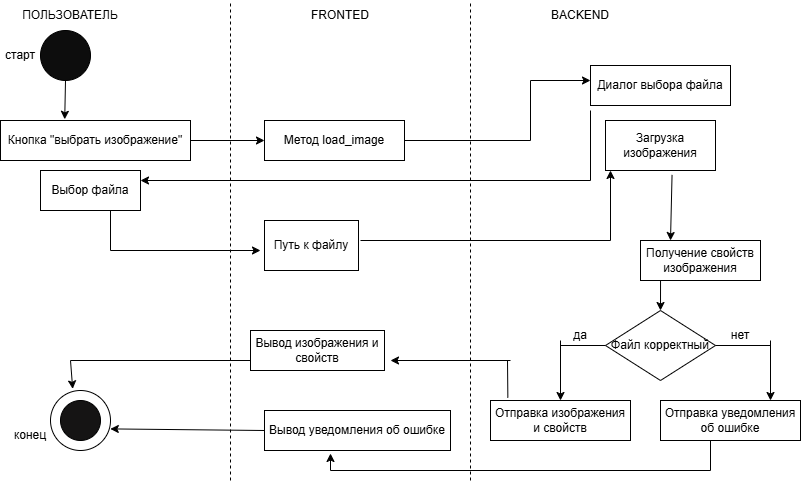

The diagram above was exported from draw.io. Its source (the exported page's mxGraphModel, read from the mxfile embedded in the PNG):
<mxGraphModel dx="1041" dy="575" grid="1" gridSize="10" guides="1" tooltips="1" connect="1" arrows="1" fold="1" page="1" pageScale="1" pageWidth="827" pageHeight="1169" math="0" shadow="0">
  <root>
    <mxCell id="0" />
    <mxCell id="1" parent="0" />
    <mxCell id="bSPdEMpyUEyWGIlEGx6H-1" value="" style="ellipse;whiteSpace=wrap;html=1;aspect=fixed;fillColor=#0d0d0d;" vertex="1" parent="1">
      <mxGeometry x="50" y="70" width="50" height="50" as="geometry" />
    </mxCell>
    <mxCell id="bSPdEMpyUEyWGIlEGx6H-2" value="ПОЛЬЗОВАТЕЛЬ" style="text;strokeColor=none;align=center;fillColor=none;html=1;verticalAlign=middle;whiteSpace=wrap;rounded=0;" vertex="1" parent="1">
      <mxGeometry x="50" y="40" width="60" height="30" as="geometry" />
    </mxCell>
    <mxCell id="bSPdEMpyUEyWGIlEGx6H-4" value="FRONTED" style="text;strokeColor=none;align=center;fillColor=none;html=1;verticalAlign=middle;whiteSpace=wrap;rounded=0;" vertex="1" parent="1">
      <mxGeometry x="320" y="40" width="60" height="30" as="geometry" />
    </mxCell>
    <mxCell id="bSPdEMpyUEyWGIlEGx6H-5" value="BACKEND" style="text;strokeColor=none;align=center;fillColor=none;html=1;verticalAlign=middle;whiteSpace=wrap;rounded=0;" vertex="1" parent="1">
      <mxGeometry x="560" y="40" width="60" height="30" as="geometry" />
    </mxCell>
    <mxCell id="bSPdEMpyUEyWGIlEGx6H-6" value="" style="endArrow=none;dashed=1;html=1;rounded=0;" edge="1" parent="1">
      <mxGeometry width="50" height="50" relative="1" as="geometry">
        <mxPoint x="240" y="520" as="sourcePoint" />
        <mxPoint x="240" y="40" as="targetPoint" />
      </mxGeometry>
    </mxCell>
    <mxCell id="bSPdEMpyUEyWGIlEGx6H-7" value="" style="endArrow=none;dashed=1;html=1;rounded=0;" edge="1" parent="1">
      <mxGeometry width="50" height="50" relative="1" as="geometry">
        <mxPoint x="480" y="520" as="sourcePoint" />
        <mxPoint x="480" y="40" as="targetPoint" />
      </mxGeometry>
    </mxCell>
    <mxCell id="bSPdEMpyUEyWGIlEGx6H-8" value="старт" style="text;strokeColor=none;align=center;fillColor=none;html=1;verticalAlign=middle;whiteSpace=wrap;rounded=0;" vertex="1" parent="1">
      <mxGeometry x="10" y="85" width="40" height="20" as="geometry" />
    </mxCell>
    <mxCell id="bSPdEMpyUEyWGIlEGx6H-9" value="Кнопка &quot;выбрать изображение&quot;" style="rounded=0;whiteSpace=wrap;html=1;" vertex="1" parent="1">
      <mxGeometry x="10" y="160" width="190" height="40" as="geometry" />
    </mxCell>
    <mxCell id="bSPdEMpyUEyWGIlEGx6H-10" value="" style="endArrow=classic;html=1;rounded=0;entryX=0.338;entryY=-0.03;entryDx=0;entryDy=0;entryPerimeter=0;exitX=0.5;exitY=1;exitDx=0;exitDy=0;" edge="1" parent="1" source="bSPdEMpyUEyWGIlEGx6H-1" target="bSPdEMpyUEyWGIlEGx6H-9">
      <mxGeometry width="50" height="50" relative="1" as="geometry">
        <mxPoint x="130" y="135" as="sourcePoint" />
        <mxPoint x="180" y="85" as="targetPoint" />
      </mxGeometry>
    </mxCell>
    <mxCell id="bSPdEMpyUEyWGIlEGx6H-11" value="Метод load_image" style="rounded=0;whiteSpace=wrap;html=1;" vertex="1" parent="1">
      <mxGeometry x="274" y="160" width="140" height="40" as="geometry" />
    </mxCell>
    <mxCell id="bSPdEMpyUEyWGIlEGx6H-12" value="" style="endArrow=classic;html=1;rounded=0;exitX=1;exitY=0.5;exitDx=0;exitDy=0;entryX=0;entryY=0.5;entryDx=0;entryDy=0;" edge="1" parent="1" source="bSPdEMpyUEyWGIlEGx6H-9" target="bSPdEMpyUEyWGIlEGx6H-11">
      <mxGeometry width="50" height="50" relative="1" as="geometry">
        <mxPoint x="390" y="320" as="sourcePoint" />
        <mxPoint x="440" y="270" as="targetPoint" />
      </mxGeometry>
    </mxCell>
    <mxCell id="bSPdEMpyUEyWGIlEGx6H-13" value="Диалог выбора файла" style="rounded=0;whiteSpace=wrap;html=1;" vertex="1" parent="1">
      <mxGeometry x="600" y="105" width="140" height="40" as="geometry" />
    </mxCell>
    <mxCell id="bSPdEMpyUEyWGIlEGx6H-14" value="" style="endArrow=none;html=1;rounded=0;" edge="1" parent="1">
      <mxGeometry width="50" height="50" relative="1" as="geometry">
        <mxPoint x="414" y="180" as="sourcePoint" />
        <mxPoint x="540" y="180" as="targetPoint" />
      </mxGeometry>
    </mxCell>
    <mxCell id="bSPdEMpyUEyWGIlEGx6H-15" value="" style="endArrow=none;html=1;rounded=0;" edge="1" parent="1">
      <mxGeometry width="50" height="50" relative="1" as="geometry">
        <mxPoint x="540" y="180" as="sourcePoint" />
        <mxPoint x="540" y="120" as="targetPoint" />
      </mxGeometry>
    </mxCell>
    <mxCell id="bSPdEMpyUEyWGIlEGx6H-16" value="" style="endArrow=classic;html=1;rounded=0;" edge="1" parent="1">
      <mxGeometry width="50" height="50" relative="1" as="geometry">
        <mxPoint x="540" y="120" as="sourcePoint" />
        <mxPoint x="600" y="120" as="targetPoint" />
      </mxGeometry>
    </mxCell>
    <mxCell id="bSPdEMpyUEyWGIlEGx6H-18" value="" style="endArrow=none;html=1;rounded=0;" edge="1" parent="1">
      <mxGeometry width="50" height="50" relative="1" as="geometry">
        <mxPoint x="600" y="220" as="sourcePoint" />
        <mxPoint x="600" y="150" as="targetPoint" />
      </mxGeometry>
    </mxCell>
    <mxCell id="bSPdEMpyUEyWGIlEGx6H-20" value="" style="endArrow=classic;html=1;rounded=0;" edge="1" parent="1">
      <mxGeometry width="50" height="50" relative="1" as="geometry">
        <mxPoint x="600" y="220" as="sourcePoint" />
        <mxPoint x="150" y="220" as="targetPoint" />
      </mxGeometry>
    </mxCell>
    <mxCell id="bSPdEMpyUEyWGIlEGx6H-21" value="Выбор файла" style="rounded=0;whiteSpace=wrap;html=1;" vertex="1" parent="1">
      <mxGeometry x="50" y="210" width="100" height="40" as="geometry" />
    </mxCell>
    <mxCell id="bSPdEMpyUEyWGIlEGx6H-22" value="" style="endArrow=none;html=1;rounded=0;" edge="1" parent="1">
      <mxGeometry width="50" height="50" relative="1" as="geometry">
        <mxPoint x="120" y="290" as="sourcePoint" />
        <mxPoint x="120" y="250" as="targetPoint" />
      </mxGeometry>
    </mxCell>
    <mxCell id="bSPdEMpyUEyWGIlEGx6H-23" value="" style="endArrow=classic;html=1;rounded=0;" edge="1" parent="1">
      <mxGeometry width="50" height="50" relative="1" as="geometry">
        <mxPoint x="120" y="290" as="sourcePoint" />
        <mxPoint x="270" y="290" as="targetPoint" />
      </mxGeometry>
    </mxCell>
    <mxCell id="bSPdEMpyUEyWGIlEGx6H-24" value="Путь к файлу" style="rounded=0;whiteSpace=wrap;html=1;" vertex="1" parent="1">
      <mxGeometry x="274" y="260" width="94" height="50" as="geometry" />
    </mxCell>
    <mxCell id="bSPdEMpyUEyWGIlEGx6H-25" value="" style="endArrow=classic;html=1;rounded=0;" edge="1" parent="1">
      <mxGeometry width="50" height="50" relative="1" as="geometry">
        <mxPoint x="620" y="280" as="sourcePoint" />
        <mxPoint x="620" y="210" as="targetPoint" />
      </mxGeometry>
    </mxCell>
    <mxCell id="bSPdEMpyUEyWGIlEGx6H-26" value="Загрузка изображения" style="rounded=0;whiteSpace=wrap;html=1;" vertex="1" parent="1">
      <mxGeometry x="615" y="160" width="110" height="50" as="geometry" />
    </mxCell>
    <mxCell id="bSPdEMpyUEyWGIlEGx6H-27" value="" style="endArrow=classic;html=1;rounded=0;exitX=0.605;exitY=1.088;exitDx=0;exitDy=0;exitPerimeter=0;" edge="1" parent="1" source="bSPdEMpyUEyWGIlEGx6H-26">
      <mxGeometry width="50" height="50" relative="1" as="geometry">
        <mxPoint x="660" y="380" as="sourcePoint" />
        <mxPoint x="680" y="280" as="targetPoint" />
      </mxGeometry>
    </mxCell>
    <mxCell id="bSPdEMpyUEyWGIlEGx6H-28" value="Получение свойств изображения" style="rounded=0;whiteSpace=wrap;html=1;" vertex="1" parent="1">
      <mxGeometry x="650" y="280" width="120" height="40" as="geometry" />
    </mxCell>
    <mxCell id="bSPdEMpyUEyWGIlEGx6H-29" value="Файл корректный" style="rhombus;whiteSpace=wrap;html=1;" vertex="1" parent="1">
      <mxGeometry x="615" y="350" width="110" height="70" as="geometry" />
    </mxCell>
    <mxCell id="bSPdEMpyUEyWGIlEGx6H-30" value="" style="endArrow=none;html=1;rounded=0;" edge="1" parent="1">
      <mxGeometry width="50" height="50" relative="1" as="geometry">
        <mxPoint x="370" y="280" as="sourcePoint" />
        <mxPoint x="620" y="280" as="targetPoint" />
      </mxGeometry>
    </mxCell>
    <mxCell id="bSPdEMpyUEyWGIlEGx6H-31" value="" style="endArrow=classic;html=1;rounded=0;entryX=0.5;entryY=0;entryDx=0;entryDy=0;exitX=0.167;exitY=1;exitDx=0;exitDy=0;exitPerimeter=0;" edge="1" parent="1" source="bSPdEMpyUEyWGIlEGx6H-28" target="bSPdEMpyUEyWGIlEGx6H-29">
      <mxGeometry width="50" height="50" relative="1" as="geometry">
        <mxPoint x="615" y="350" as="sourcePoint" />
        <mxPoint x="665" y="300" as="targetPoint" />
      </mxGeometry>
    </mxCell>
    <mxCell id="bSPdEMpyUEyWGIlEGx6H-32" value="" style="endArrow=none;html=1;rounded=0;entryX=1;entryY=0.5;entryDx=0;entryDy=0;" edge="1" parent="1" target="bSPdEMpyUEyWGIlEGx6H-29">
      <mxGeometry width="50" height="50" relative="1" as="geometry">
        <mxPoint x="780" y="385" as="sourcePoint" />
        <mxPoint x="730" y="400" as="targetPoint" />
      </mxGeometry>
    </mxCell>
    <mxCell id="bSPdEMpyUEyWGIlEGx6H-33" value="нет" style="text;strokeColor=none;align=center;fillColor=none;html=1;verticalAlign=middle;whiteSpace=wrap;rounded=0;" vertex="1" parent="1">
      <mxGeometry x="720" y="360" width="60" height="30" as="geometry" />
    </mxCell>
    <mxCell id="bSPdEMpyUEyWGIlEGx6H-35" value="" style="endArrow=none;html=1;rounded=0;entryX=0;entryY=0.5;entryDx=0;entryDy=0;" edge="1" parent="1" target="bSPdEMpyUEyWGIlEGx6H-29">
      <mxGeometry width="50" height="50" relative="1" as="geometry">
        <mxPoint x="570" y="385" as="sourcePoint" />
        <mxPoint x="600" y="384.5" as="targetPoint" />
      </mxGeometry>
    </mxCell>
    <mxCell id="bSPdEMpyUEyWGIlEGx6H-36" value="да" style="text;strokeColor=none;align=center;fillColor=none;html=1;verticalAlign=middle;whiteSpace=wrap;rounded=0;" vertex="1" parent="1">
      <mxGeometry x="560" y="360" width="60" height="30" as="geometry" />
    </mxCell>
    <mxCell id="bSPdEMpyUEyWGIlEGx6H-37" value="" style="endArrow=classic;html=1;rounded=0;" edge="1" parent="1">
      <mxGeometry width="50" height="50" relative="1" as="geometry">
        <mxPoint x="780" y="380" as="sourcePoint" />
        <mxPoint x="780" y="440" as="targetPoint" />
      </mxGeometry>
    </mxCell>
    <mxCell id="bSPdEMpyUEyWGIlEGx6H-38" value="" style="endArrow=classic;html=1;rounded=0;" edge="1" parent="1">
      <mxGeometry width="50" height="50" relative="1" as="geometry">
        <mxPoint x="570" y="380" as="sourcePoint" />
        <mxPoint x="570" y="440" as="targetPoint" />
      </mxGeometry>
    </mxCell>
    <mxCell id="bSPdEMpyUEyWGIlEGx6H-40" value="Отправка уведомления об ошибке" style="rounded=0;whiteSpace=wrap;html=1;" vertex="1" parent="1">
      <mxGeometry x="670" y="440" width="140" height="40" as="geometry" />
    </mxCell>
    <mxCell id="bSPdEMpyUEyWGIlEGx6H-41" value="Отправка изображения и свойств" style="rounded=0;whiteSpace=wrap;html=1;" vertex="1" parent="1">
      <mxGeometry x="500" y="440" width="140" height="40" as="geometry" />
    </mxCell>
    <mxCell id="bSPdEMpyUEyWGIlEGx6H-42" value="" style="endArrow=none;html=1;rounded=0;" edge="1" parent="1">
      <mxGeometry width="50" height="50" relative="1" as="geometry">
        <mxPoint x="720" y="510" as="sourcePoint" />
        <mxPoint x="720" y="480" as="targetPoint" />
      </mxGeometry>
    </mxCell>
    <mxCell id="bSPdEMpyUEyWGIlEGx6H-44" value="" style="ellipse;whiteSpace=wrap;html=1;aspect=fixed;" vertex="1" parent="1">
      <mxGeometry x="60" y="430" width="60" height="60" as="geometry" />
    </mxCell>
    <mxCell id="bSPdEMpyUEyWGIlEGx6H-45" value="" style="endArrow=none;html=1;rounded=0;" edge="1" parent="1">
      <mxGeometry width="50" height="50" relative="1" as="geometry">
        <mxPoint x="340" y="510" as="sourcePoint" />
        <mxPoint x="720" y="510" as="targetPoint" />
      </mxGeometry>
    </mxCell>
    <mxCell id="bSPdEMpyUEyWGIlEGx6H-46" value="Вывод уведомления об ошибке" style="rounded=0;whiteSpace=wrap;html=1;" vertex="1" parent="1">
      <mxGeometry x="274" y="450" width="186" height="40" as="geometry" />
    </mxCell>
    <mxCell id="bSPdEMpyUEyWGIlEGx6H-47" value="" style="endArrow=classic;html=1;rounded=0;" edge="1" parent="1">
      <mxGeometry width="50" height="50" relative="1" as="geometry">
        <mxPoint x="340" y="510" as="sourcePoint" />
        <mxPoint x="340" y="493" as="targetPoint" />
      </mxGeometry>
    </mxCell>
    <mxCell id="bSPdEMpyUEyWGIlEGx6H-48" value="" style="endArrow=classic;html=1;rounded=0;exitX=0;exitY=0.5;exitDx=0;exitDy=0;entryX=0.997;entryY=0.64;entryDx=0;entryDy=0;entryPerimeter=0;" edge="1" parent="1" source="bSPdEMpyUEyWGIlEGx6H-46" target="bSPdEMpyUEyWGIlEGx6H-44">
      <mxGeometry width="50" height="50" relative="1" as="geometry">
        <mxPoint x="390" y="320" as="sourcePoint" />
        <mxPoint x="170" y="440" as="targetPoint" />
      </mxGeometry>
    </mxCell>
    <mxCell id="bSPdEMpyUEyWGIlEGx6H-49" value="" style="endArrow=none;html=1;rounded=0;exitX=0.124;exitY=-0.07;exitDx=0;exitDy=0;exitPerimeter=0;" edge="1" parent="1" source="bSPdEMpyUEyWGIlEGx6H-41">
      <mxGeometry width="50" height="50" relative="1" as="geometry">
        <mxPoint x="390" y="320" as="sourcePoint" />
        <mxPoint x="517" y="400" as="targetPoint" />
      </mxGeometry>
    </mxCell>
    <mxCell id="bSPdEMpyUEyWGIlEGx6H-50" value="" style="endArrow=classic;html=1;rounded=0;" edge="1" parent="1">
      <mxGeometry width="50" height="50" relative="1" as="geometry">
        <mxPoint x="520" y="400" as="sourcePoint" />
        <mxPoint x="400" y="400" as="targetPoint" />
      </mxGeometry>
    </mxCell>
    <mxCell id="bSPdEMpyUEyWGIlEGx6H-51" value="Вывод изображения и свойств" style="rounded=0;whiteSpace=wrap;html=1;" vertex="1" parent="1">
      <mxGeometry x="260" y="370" width="134" height="40" as="geometry" />
    </mxCell>
    <mxCell id="bSPdEMpyUEyWGIlEGx6H-52" value="" style="endArrow=none;html=1;rounded=0;exitX=0;exitY=0.75;exitDx=0;exitDy=0;" edge="1" parent="1" source="bSPdEMpyUEyWGIlEGx6H-51">
      <mxGeometry width="50" height="50" relative="1" as="geometry">
        <mxPoint x="390" y="320" as="sourcePoint" />
        <mxPoint x="80" y="400" as="targetPoint" />
      </mxGeometry>
    </mxCell>
    <mxCell id="bSPdEMpyUEyWGIlEGx6H-53" value="" style="endArrow=classic;html=1;rounded=0;entryX=0.37;entryY=-0.027;entryDx=0;entryDy=0;entryPerimeter=0;" edge="1" parent="1" target="bSPdEMpyUEyWGIlEGx6H-44">
      <mxGeometry width="50" height="50" relative="1" as="geometry">
        <mxPoint x="80" y="400" as="sourcePoint" />
        <mxPoint x="105" y="310" as="targetPoint" />
      </mxGeometry>
    </mxCell>
    <mxCell id="bSPdEMpyUEyWGIlEGx6H-55" value="конец" style="text;strokeColor=none;align=center;fillColor=none;html=1;verticalAlign=middle;whiteSpace=wrap;rounded=0;" vertex="1" parent="1">
      <mxGeometry x="10" y="460" width="60" height="30" as="geometry" />
    </mxCell>
    <mxCell id="bSPdEMpyUEyWGIlEGx6H-56" value="" style="ellipse;whiteSpace=wrap;html=1;aspect=fixed;fillColor=#151414;" vertex="1" parent="1">
      <mxGeometry x="70" y="440" width="40" height="40" as="geometry" />
    </mxCell>
  </root>
</mxGraphModel>